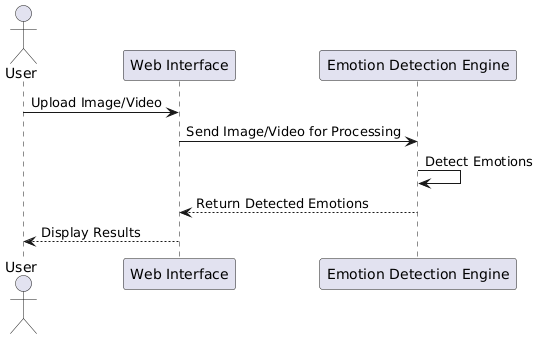

The diagram above was rendered by PlantUML. Its source (embedded in the PNG):
@startuml
actor User
participant "Web Interface" as Web
participant "Emotion Detection Engine" as Engine

User   -> Web: Upload Image/Video
Web -> Engine: Send Image/Video for Processing
Engine -> Engine: Detect Emotions
Engine --> Web: Return Detected Emotions
Web --> User: Display Results
@enduml